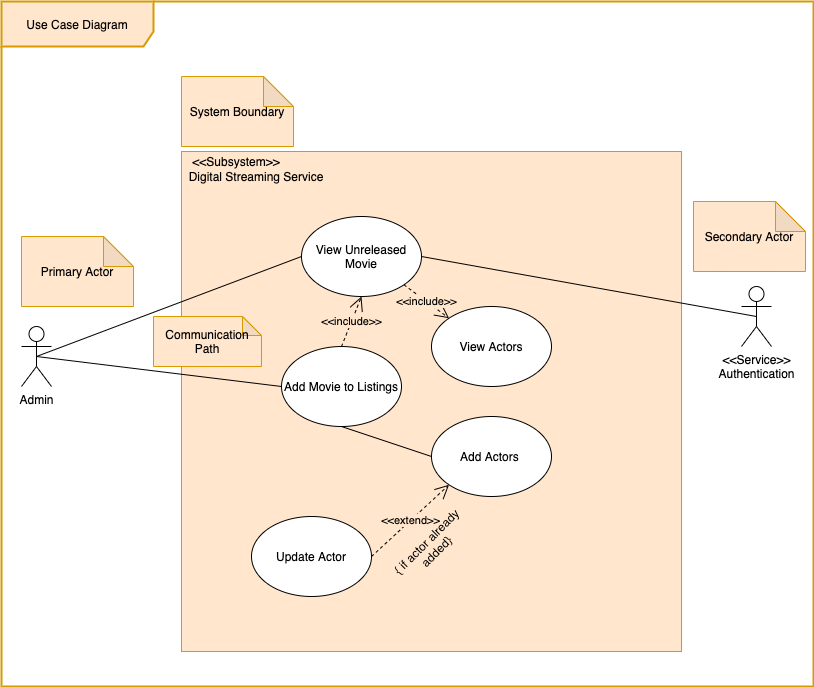

The diagram above was exported from draw.io. Its source (the exported page's mxGraphModel, read from the mxfile embedded in the PNG):
<mxGraphModel dx="2066" dy="1083" grid="1" gridSize="10" guides="1" tooltips="1" connect="1" arrows="1" fold="1" page="1" pageScale="1" pageWidth="827" pageHeight="1169" math="0" shadow="0">
  <root>
    <mxCell id="0" />
    <mxCell id="1" parent="0" />
    <mxCell id="6wFZ4lSPhx2qrOvlujHx-23" value="Use Case Diagram" style="shape=umlFrame;whiteSpace=wrap;html=1;glass=1;strokeColor=#d79b00;strokeWidth=2;fillColor=#ffe6cc;width=152;height=45;" vertex="1" parent="1">
      <mxGeometry x="8" y="15" width="812" height="685" as="geometry" />
    </mxCell>
    <mxCell id="6wFZ4lSPhx2qrOvlujHx-1" value="" style="whiteSpace=wrap;html=1;aspect=fixed;fillColor=#ffe6cc;strokeColor=#d79b00;" vertex="1" parent="1">
      <mxGeometry x="188" y="165" width="500" height="500" as="geometry" />
    </mxCell>
    <mxCell id="6wFZ4lSPhx2qrOvlujHx-2" value="Admin" style="shape=umlActor;verticalLabelPosition=bottom;verticalAlign=top;html=1;outlineConnect=0;" vertex="1" parent="1">
      <mxGeometry x="28" y="340" width="30" height="60" as="geometry" />
    </mxCell>
    <mxCell id="6wFZ4lSPhx2qrOvlujHx-3" value="View Unreleased Movie" style="ellipse;whiteSpace=wrap;html=1;" vertex="1" parent="1">
      <mxGeometry x="308" y="230" width="120" height="80" as="geometry" />
    </mxCell>
    <mxCell id="6wFZ4lSPhx2qrOvlujHx-4" value="" style="endArrow=none;html=1;exitX=0.5;exitY=0.5;exitDx=0;exitDy=0;exitPerimeter=0;entryX=0;entryY=0.5;entryDx=0;entryDy=0;" edge="1" parent="1" source="6wFZ4lSPhx2qrOvlujHx-2" target="6wFZ4lSPhx2qrOvlujHx-3">
      <mxGeometry width="50" height="50" relative="1" as="geometry">
        <mxPoint x="388" y="620" as="sourcePoint" />
        <mxPoint x="438" y="570" as="targetPoint" />
      </mxGeometry>
    </mxCell>
    <mxCell id="6wFZ4lSPhx2qrOvlujHx-5" value="&amp;lt;&amp;lt;Service&amp;gt;&amp;gt;&lt;br&gt;Authentication" style="shape=umlActor;verticalLabelPosition=bottom;verticalAlign=top;html=1;outlineConnect=0;" vertex="1" parent="1">
      <mxGeometry x="748" y="300" width="30" height="60" as="geometry" />
    </mxCell>
    <mxCell id="6wFZ4lSPhx2qrOvlujHx-6" value="" style="endArrow=none;html=1;entryX=0.5;entryY=0.5;entryDx=0;entryDy=0;entryPerimeter=0;" edge="1" parent="1" target="6wFZ4lSPhx2qrOvlujHx-5">
      <mxGeometry width="50" height="50" relative="1" as="geometry">
        <mxPoint x="428" y="270" as="sourcePoint" />
        <mxPoint x="438" y="570" as="targetPoint" />
      </mxGeometry>
    </mxCell>
    <mxCell id="6wFZ4lSPhx2qrOvlujHx-7" value="Add Movie to Listings" style="ellipse;whiteSpace=wrap;html=1;" vertex="1" parent="1">
      <mxGeometry x="288" y="360" width="120" height="80" as="geometry" />
    </mxCell>
    <mxCell id="6wFZ4lSPhx2qrOvlujHx-8" value="" style="endArrow=none;html=1;entryX=0;entryY=0.5;entryDx=0;entryDy=0;exitX=0.5;exitY=0.5;exitDx=0;exitDy=0;exitPerimeter=0;" edge="1" parent="1" source="6wFZ4lSPhx2qrOvlujHx-2" target="6wFZ4lSPhx2qrOvlujHx-7">
      <mxGeometry width="50" height="50" relative="1" as="geometry">
        <mxPoint x="388" y="620" as="sourcePoint" />
        <mxPoint x="438" y="570" as="targetPoint" />
      </mxGeometry>
    </mxCell>
    <mxCell id="6wFZ4lSPhx2qrOvlujHx-9" value="&lt;span style=&quot;background-color: rgb(255 , 230 , 204)&quot;&gt;&amp;lt;&amp;lt;include&amp;gt;&amp;gt;&lt;/span&gt;" style="endArrow=open;endSize=12;dashed=1;html=1;exitX=0.5;exitY=0;exitDx=0;exitDy=0;entryX=0.5;entryY=1;entryDx=0;entryDy=0;" edge="1" parent="1" source="6wFZ4lSPhx2qrOvlujHx-7" target="6wFZ4lSPhx2qrOvlujHx-3">
      <mxGeometry width="160" relative="1" as="geometry">
        <mxPoint x="328" y="600" as="sourcePoint" />
        <mxPoint x="488" y="600" as="targetPoint" />
      </mxGeometry>
    </mxCell>
    <mxCell id="6wFZ4lSPhx2qrOvlujHx-10" value="View Actors" style="ellipse;whiteSpace=wrap;html=1;" vertex="1" parent="1">
      <mxGeometry x="438" y="320" width="120" height="80" as="geometry" />
    </mxCell>
    <mxCell id="6wFZ4lSPhx2qrOvlujHx-11" value="&lt;span style=&quot;background-color: rgb(255 , 230 , 204)&quot;&gt;&amp;lt;&amp;lt;include&amp;gt;&amp;gt;&lt;/span&gt;" style="endArrow=open;endSize=12;dashed=1;html=1;exitX=1;exitY=1;exitDx=0;exitDy=0;entryX=0;entryY=0;entryDx=0;entryDy=0;" edge="1" parent="1" source="6wFZ4lSPhx2qrOvlujHx-3" target="6wFZ4lSPhx2qrOvlujHx-10">
      <mxGeometry width="160" relative="1" as="geometry">
        <mxPoint x="358" y="370" as="sourcePoint" />
        <mxPoint x="378" y="320" as="targetPoint" />
      </mxGeometry>
    </mxCell>
    <mxCell id="6wFZ4lSPhx2qrOvlujHx-12" value="Add Actors&amp;nbsp;" style="ellipse;whiteSpace=wrap;html=1;" vertex="1" parent="1">
      <mxGeometry x="438" y="430" width="120" height="80" as="geometry" />
    </mxCell>
    <mxCell id="6wFZ4lSPhx2qrOvlujHx-13" value="" style="endArrow=none;html=1;exitX=0.5;exitY=1;exitDx=0;exitDy=0;entryX=0;entryY=0.5;entryDx=0;entryDy=0;" edge="1" parent="1" source="6wFZ4lSPhx2qrOvlujHx-7" target="6wFZ4lSPhx2qrOvlujHx-12">
      <mxGeometry width="50" height="50" relative="1" as="geometry">
        <mxPoint x="53" y="380" as="sourcePoint" />
        <mxPoint x="318" y="280" as="targetPoint" />
      </mxGeometry>
    </mxCell>
    <mxCell id="6wFZ4lSPhx2qrOvlujHx-14" value="Update Actor" style="ellipse;whiteSpace=wrap;html=1;" vertex="1" parent="1">
      <mxGeometry x="258" y="530" width="120" height="80" as="geometry" />
    </mxCell>
    <mxCell id="6wFZ4lSPhx2qrOvlujHx-15" value="&lt;span style=&quot;background-color: rgb(255 , 230 , 204)&quot;&gt;&amp;lt;&amp;lt;extend&amp;gt;&amp;gt;&lt;/span&gt;" style="endArrow=open;endSize=12;dashed=1;html=1;exitX=1;exitY=0.5;exitDx=0;exitDy=0;entryX=0;entryY=1;entryDx=0;entryDy=0;" edge="1" parent="1" source="6wFZ4lSPhx2qrOvlujHx-14" target="6wFZ4lSPhx2qrOvlujHx-12">
      <mxGeometry width="160" relative="1" as="geometry">
        <mxPoint x="420.42640687119274" y="308.2842712474617" as="sourcePoint" />
        <mxPoint x="465.57359312880726" y="341.7157287525383" as="targetPoint" />
      </mxGeometry>
    </mxCell>
    <mxCell id="6wFZ4lSPhx2qrOvlujHx-16" value="{ if actor already added}" style="text;html=1;strokeColor=none;fillColor=none;align=center;verticalAlign=middle;whiteSpace=wrap;rounded=0;rotation=-45;" vertex="1" parent="1">
      <mxGeometry x="378" y="550" width="120" height="20" as="geometry" />
    </mxCell>
    <mxCell id="6wFZ4lSPhx2qrOvlujHx-17" value="&amp;lt;&amp;lt;Subsystem&amp;gt;&amp;gt;" style="text;html=1;strokeColor=none;fillColor=none;align=center;verticalAlign=middle;whiteSpace=wrap;rounded=0;" vertex="1" parent="1">
      <mxGeometry x="168" y="150" width="150" height="50" as="geometry" />
    </mxCell>
    <mxCell id="6wFZ4lSPhx2qrOvlujHx-18" value="Digital Streaming Service" style="text;html=1;strokeColor=none;fillColor=none;align=center;verticalAlign=middle;whiteSpace=wrap;rounded=0;" vertex="1" parent="1">
      <mxGeometry x="188" y="165" width="150" height="50" as="geometry" />
    </mxCell>
    <mxCell id="6wFZ4lSPhx2qrOvlujHx-19" value="Primary Actor" style="shape=note;whiteSpace=wrap;html=1;backgroundOutline=1;darkOpacity=0.05;fillColor=#ffe6cc;strokeColor=#d79b00;" vertex="1" parent="1">
      <mxGeometry x="28" y="250" width="112" height="70" as="geometry" />
    </mxCell>
    <mxCell id="6wFZ4lSPhx2qrOvlujHx-20" value="Secondary Actor" style="shape=note;whiteSpace=wrap;html=1;backgroundOutline=1;darkOpacity=0.05;fillColor=#ffe6cc;strokeColor=#d79b00;" vertex="1" parent="1">
      <mxGeometry x="700" y="215" width="112" height="70" as="geometry" />
    </mxCell>
    <mxCell id="6wFZ4lSPhx2qrOvlujHx-21" value="System Boundary" style="shape=note;whiteSpace=wrap;html=1;backgroundOutline=1;darkOpacity=0.05;fillColor=#ffe6cc;strokeColor=#d79b00;" vertex="1" parent="1">
      <mxGeometry x="188" y="90" width="112" height="70" as="geometry" />
    </mxCell>
    <mxCell id="6wFZ4lSPhx2qrOvlujHx-24" value="Communication&lt;br&gt;Path" style="shape=note;whiteSpace=wrap;html=1;backgroundOutline=1;darkOpacity=0.05;fillColor=#ffe6cc;strokeColor=#d79b00;size=19;" vertex="1" parent="1">
      <mxGeometry x="160" y="330" width="108" height="50" as="geometry" />
    </mxCell>
  </root>
</mxGraphModel>